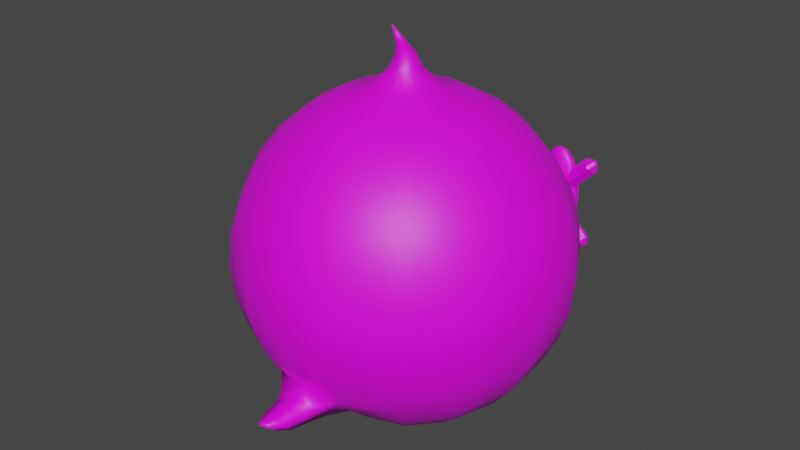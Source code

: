 # Source: Ghost.blend  (saved by Blender 3.4.6; exported with 4.5.12 LTS)
import bpy
from mathutils import Matrix  # noqa: F401  (used for matrix-valued properties, if any)

bpy.ops.wm.read_factory_settings(use_empty=True)
scene = bpy.context.scene
scene.name = 'Scene'

# ---- collections
col_collection = bpy.data.collections.new('Collection'); scene.collection.children.link(col_collection)

# ---- images (referenced by path relative to the original .blend; pixels are not part of the script)
import os
ASSET_DIR = os.environ.get("B2B_ASSET_DIR", "")  # directory of the original .blend (textures are referenced by path, not embedded)
HERE = os.path.dirname(os.path.abspath(__file__))  # packed textures are extracted next to this script under _unpacked/

def load_image(name, relpath, width, height, colorspace="sRGB"):
    """Load a texture the original file referenced (path relative to the .blend, or extracted next to this script)."""
    p = next((c for c in (os.path.join(HERE, relpath), os.path.join(ASSET_DIR, relpath)) if relpath and os.path.exists(c)), "")
    if p:
        img = bpy.data.images.load(p, check_existing=True)
        img.name = name
    else:  # same state as the original file: an image datablock whose file is absent (Cycles renders it pink)
        img = bpy.data.images.new(name, width, height)
        img.source = "FILE"
        img.filepath = "//" + (relpath or name)
    img.colorspace_settings.name = colorspace
    return img
img_main = load_image('main', 'main.png', 1024, 1024, 'sRGB')

# ---- materials (node trees are filled in below, after node groups)
mat_main = bpy.data.materials.new('main')
mat_main.use_transparent_shadow = False

# ---- material node trees
mat_main.use_nodes = True; mat_main.node_tree.nodes.clear()
_N = mat_main.node_tree.nodes; _L = mat_main.node_tree.links
n0 = _N.new('ShaderNodeBsdfPrincipled'); n0.name = 'プリンシプルBSDF'; n0.location = (10, 300)
n0.distribution = 'GGX'
n0.subsurface_method = 'RANDOM_WALK_SKIN'
n0.inputs[3].default_value = 1.45
n0.inputs[27].default_value = (0.0, 0.0, 0.0, 1.0)
n0.inputs[28].default_value = 1.0
n1 = _N.new('ShaderNodeOutputMaterial'); n1.name = 'マテリアル出力'; n1.location = (300, 300)
n2 = _N.new('ShaderNodeTexImage'); n2.name = '画像テクスチャ'; n2.location = (-280, 275)
n2.image = img_main
_L.new(n0.outputs[0], n1.inputs[0])
_L.new(n2.outputs[0], n0.inputs[0])
n1.is_active_output = True

# ---- world
world_world = bpy.data.worlds.new('World'); scene.world = world_world
world_world.use_nodes = True; world_world.node_tree.nodes.clear()
_N = world_world.node_tree.nodes; _L = world_world.node_tree.links
n0 = _N.new('ShaderNodeOutputWorld'); n0.name = 'World Output'; n0.location = (300, 300)
n1 = _N.new('ShaderNodeBackground'); n1.name = 'Background'; n1.location = (10, 300)
n1.inputs[0].default_value = (0.05088, 0.05088, 0.05088, 1.0)
_L.new(n1.outputs[0], n0.inputs[0])
n0.is_active_output = True
world_world.color = (0.05088, 0.05088, 0.05088)
world_world.use_sun_shadow = False
world_world.sun_shadow_jitter_overblur = 0.0

# ---- meshes
me_x = bpy.data.meshes.new('円柱')
me_x.from_pydata([(0.0, 0.09996, 0.1338), (0.0, 0.1847, 0.1909), (0.0, 0.2612, 0.3774), (0.0, 0.2562, 0.4289), (0.0, 0.2172, 0.524), (0.0, 0.1847, 0.5639), (0.0, 0.09996, 0.6211), (0.0, -0.1009, 0.1372), (0.0, -0.05145, 0.1188), (0.0, -0.1479, 0.1723), (0.0, -0.1937, 0.2125), (0.0, -0.2236, 0.2474), (0.0, -0.2444, 0.2834), (0.0, -0.2585, 0.3283), (0.0, -0.2637, 0.3775), (0.0, -0.2587, 0.4289), (0.0, -0.2437, 0.4784), (0.0, -0.2193, 0.524), (0.0, -0.1865, 0.5639), (0.0, -0.1465, 0.5967), (0.0, -0.1009, 0.6211), (0.0, -0.05145, 0.6361), (-0.0279, -0.09612, 0.1361), (-0.04072, -0.1406, 0.1687), (-0.05786, -0.212, 0.2432), (-0.07329, -0.2463, 0.3269), (-0.07347, -0.2463, 0.4289), (-0.05262, -0.1776, 0.5639), (-0.01361, -0.049, 0.6361), (-0.01361, -0.049, 0.1188), (-0.04905, -0.1829, 0.2073), (-0.06628, -0.2327, 0.2811), (-0.07494, -0.2512, 0.3775), (-0.06914, -0.2321, 0.4784), (-0.06209, -0.2088, 0.524), (-0.04107, -0.1395, 0.5967), (-0.0279, -0.09612, 0.6211), (-0.03123, -0.03958, 0.1188), (-0.09125, -0.1127, 0.1602), (-0.1371, -0.1688, 0.2328), (-0.1621, -0.199, 0.326), (-0.1621, -0.199, 0.4289), (-0.1165, -0.1435, 0.5639), (-0.06246, -0.07764, 0.6211), (-0.06246, -0.07764, 0.134), (-0.1163, -0.1437, 0.194), (-0.1526, -0.1875, 0.2768), (-0.1653, -0.2029, 0.3774), (-0.1526, -0.1875, 0.4784), (-0.1372, -0.1687, 0.524), (-0.09125, -0.1127, 0.5967), (-0.03123, -0.03958, 0.6361), (-0.0439, -0.02414, 0.1188), (-0.1273, -0.06874, 0.1581), (-0.1912, -0.1029, 0.2309), (-0.2258, -0.1214, 0.326), (-0.2302, -0.1237, 0.3774), (-0.1624, -0.08749, 0.5639), (-0.08733, -0.04735, 0.6211), (-0.08733, -0.04735, 0.1338), (-0.1624, -0.08749, 0.1909), (-0.2126, -0.1143, 0.2765), (-0.2258, -0.1214, 0.4289), (-0.2126, -0.1143, 0.4784), (-0.1912, -0.1029, 0.524), (-0.1273, -0.06874, 0.5967), (-0.0439, -0.02414, 0.6361), (-0.0497, -0.005019, 0.1188), (-0.1439, -0.01429, 0.1581), (-0.2159, -0.02139, 0.2309), (-0.2549, -0.02523, 0.326), (-0.26, -0.02573, 0.3774), (-0.1834, -0.01819, 0.5639), (-0.1439, -0.01429, 0.5967), (-0.0987, -0.009845, 0.1338), (-0.1834, -0.01819, 0.1909), (-0.2401, -0.02377, 0.2765), (-0.2549, -0.02523, 0.4289), (-0.2401, -0.02377, 0.4784), (-0.2159, -0.02139, 0.524), (-0.0987, -0.009845, 0.6211), (-0.0497, -0.005019, 0.6361), (-0.04774, 0.01486, 0.1188), (-0.1383, 0.04233, 0.1581), (-0.2076, 0.06335, 0.2309), (-0.2451, 0.07473, 0.326), (-0.2499, 0.07619, 0.3774), (-0.2076, 0.06335, 0.524), (-0.1383, 0.04233, 0.5967), (-0.04774, 0.01486, 0.6361), (-0.09486, 0.02916, 0.1338), (-0.1763, 0.05388, 0.1909), (-0.2308, 0.07039, 0.2765), (-0.2451, 0.07473, 0.4289), (-0.2308, 0.07039, 0.4784), (-0.1763, 0.05388, 0.5639), (-0.09486, 0.02916, 0.6211), (-0.03833, 0.03248, 0.1188), (-0.1115, 0.09251, 0.1581), (-0.1674, 0.1384, 0.2309), (-0.1862, 0.1538, 0.2765), (-0.2016, 0.1665, 0.3774), (-0.1674, 0.1384, 0.524), (-0.1115, 0.09251, 0.5967), (-0.03833, 0.03248, 0.6361), (-0.07639, 0.06372, 0.1338), (-0.1422, 0.1177, 0.1909), (-0.1977, 0.1633, 0.326), (-0.1977, 0.1633, 0.4289), (-0.1862, 0.1538, 0.4784), (-0.1422, 0.1177, 0.5639), (-0.07639, 0.06372, 0.6211), (-0.02288, 0.04516, 0.1188), (-0.06748, 0.1286, 0.1581), (-0.1016, 0.1925, 0.2309), (-0.1131, 0.2139, 0.2765), (-0.1225, 0.2315, 0.3774), (-0.1131, 0.2139, 0.4784), (-0.06748, 0.1286, 0.5967), (-0.02288, 0.04516, 0.6361), (-0.04609, 0.08858, 0.1338), (-0.08623, 0.1637, 0.1909), (-0.1201, 0.227, 0.326), (-0.1201, 0.227, 0.4289), (-0.1016, 0.1925, 0.524), (-0.08623, 0.1637, 0.5639), (-0.04609, 0.08858, 0.6211), (0.0, 0.05096, 0.1188), (0.0, 0.1451, 0.1581), (0.0, 0.2172, 0.2309), (0.0, 0.2413, 0.2765), (0.0, 0.2562, 0.326), (0.0, 0.2413, 0.4784), (0.0, 0.1451, 0.5967), (0.0, 0.05096, 0.6361), (0.0, -8.535e-08, 0.1137), (0.0, -0.03095, 0.7324), (-0.01727, 0.0152, 0.664), (-0.01118, 0.01021, 0.683), (-0.005607, -0.00413, 0.702), (-0.01395, -0.01853, 0.664), (-0.008949, -0.01244, 0.683), (-0.004376, -0.01663, 0.702), (-0.00758, -0.01063, 0.702), (-0.01475, -0.001577, 0.683), (-0.0226, -0.002349, 0.664), (-0.02168, 0.006957, 0.664), (-0.01414, 0.00467, 0.683), (-0.00724, -0.007185, 0.702), (0.0, -0.0009263, 0.702), (0.0, 0.01601, 0.683), (0.0, 0.02385, 0.664), (-0.006574, -0.01395, 0.702), (-0.01293, -0.007584, 0.683), (-0.01988, -0.0113, 0.664), (-0.002929, -0.001932, 0.702), (-0.006327, 0.01419, 0.683), (-0.01004, 0.02114, 0.664), (-0.005701, -0.02294, 0.664), (-0.003413, -0.01539, 0.683), (-0.001321, -0.01826, 0.702), (0.0, -0.01868, 0.702), (0.0, -0.01617, 0.683), (0.0, -0.02408, 0.664), (0.005955, -0.02362, 0.664), (0.0, -0.2428, 0.2398), (0.0, -0.2173, 0.2078), (-0.03154, -0.2394, 0.2362), (-0.02693, -0.2142, 0.2049), (0.0, -0.2594, 0.2345), (0.0, -0.2396, 0.2084), (-0.02444, -0.2568, 0.2306), (-0.02066, -0.2373, 0.2051), (0.0, -0.2874, 0.2337), (0.0, -0.2724, 0.2129), (-0.01871, -0.2856, 0.229), (-0.01587, -0.2708, 0.2086), (0.0, -0.3011, 0.2335), (0.0, -0.2915, 0.2198), (-0.01185, -0.3002, 0.2297), (-0.01002, -0.2906, 0.2161), (0.0, -0.3142, 0.2342), (-0.07376, 0.283, 0.4408), (-0.07962, 0.2801, 0.4637), (-0.07107, 0.2844, 0.4123), (-0.07198, 0.2839, 0.3827), (-0.08999, 0.2748, 0.3297), (-0.1209, 0.276, 0.3678), (-0.09636, 0.2797, 0.3376), (-0.09746, 0.2844, 0.3565), (-0.09813, 0.2873, 0.3827), (-0.09827, 0.2878, 0.4123), (-0.0957, 0.2769, 0.4778), (-0.07633, 0.2817, 0.3565), (-0.08347, 0.2781, 0.3376), (-0.1231, 0.2771, 0.3678), (-0.08776, 0.2759, 0.4778), (-0.06188, 0.2738, 0.4408), (-0.07107, 0.2734, 0.4637), (-0.08385, 0.2729, 0.4778), (-0.05768, 0.2739, 0.4123), (-0.0591, 0.2739, 0.3827), (-0.06593, 0.2736, 0.3565), (-0.07713, 0.2731, 0.3376), (-0.06919, 0.2637, 0.4408), (-0.08626, 0.2695, 0.4778), (-0.07234, 0.2648, 0.3565), (-0.07633, 0.2661, 0.4637), (-0.06703, 0.2629, 0.3827), (-0.06593, 0.2626, 0.4123), (-0.08104, 0.2677, 0.3376), (-0.09141, 0.2587, 0.4408), (-0.09231, 0.2626, 0.4637), (-0.09357, 0.2679, 0.4778), (-0.09291, 0.2651, 0.3376), (-0.09113, 0.2576, 0.3827), (-0.1222, 0.279, 0.3569), (-0.09099, 0.257, 0.4123), (-0.09181, 0.2604, 0.3565), (-0.0921, 0.2708, 0.3297), (-0.1097, 0.2648, 0.4637), (-0.122, 0.2794, 0.3631), (-0.1155, 0.2618, 0.4408), (-0.1173, 0.2609, 0.3827), (-0.1015, 0.2689, 0.4778), (-0.1182, 0.2604, 0.4123), (-0.1129, 0.2631, 0.3565), (-0.1058, 0.2667, 0.3376), (-0.09927, 0.27, 0.3297), (-0.1274, 0.2711, 0.4408), (-0.1054, 0.272, 0.4778), (-0.1233, 0.2712, 0.3565), (-0.1182, 0.2714, 0.4637), (-0.09463, 0.2724, 0.4814), (-0.1302, 0.2709, 0.3827), (-0.1316, 0.2709, 0.4123), (-0.1121, 0.2717, 0.3376), (-0.1201, 0.2811, 0.4408), (-0.1129, 0.2787, 0.4637), (-0.103, 0.2753, 0.4778), (-0.1082, 0.2771, 0.3376), (-0.1222, 0.2819, 0.3827), (-0.1233, 0.2823, 0.4123), (-0.1169, 0.2801, 0.3565), (-0.1003, 0.2743, 0.3297), (-0.09695, 0.2823, 0.4637), (-0.09786, 0.2861, 0.4408), (-0.1176, 0.2771, 0.3631), (-0.1181, 0.2769, 0.3569), (-0.1207, 0.2742, 0.3678), (-0.117, 0.2735, 0.3631), (-0.1176, 0.2737, 0.3569), (-0.1219, 0.2751, 0.3534), (-0.1225, 0.2729, 0.3678), (-0.1229, 0.2734, 0.353), (-0.1209, 0.2711, 0.3569), (-0.1207, 0.2708, 0.3631), (-0.1253, 0.2727, 0.3678), (-0.1262, 0.2708, 0.3569), (-0.1264, 0.2704, 0.3631), (-0.1275, 0.2738, 0.3678), (-0.1309, 0.2727, 0.3631), (-0.1303, 0.2729, 0.3569), (-0.1266, 0.2741, 0.353), (-0.1278, 0.2756, 0.3678), (-0.1242, 0.2749, 0.369), (-0.1309, 0.2762, 0.3569), (-0.1314, 0.2763, 0.3631), (-0.126, 0.2769, 0.3678), (-0.1275, 0.2787, 0.3569), (-0.1278, 0.279, 0.3631), (-0.1255, 0.2764, 0.353), (-0.08852, 0.2725, 0.4212), (-0.09606, 0.2832, 0.4136), (-0.08099, 0.2832, 0.3986), (-0.07345, 0.2725, 0.4061), (-0.07735, 0.2832, 0.3949), (-0.06981, 0.2725, 0.3874), (-0.06981, 0.2725, 0.4025), (-0.08852, 0.2673, 0.4212), (-0.07345, 0.2673, 0.4061), (-0.08099, 0.2567, 0.3986), (-0.09606, 0.2567, 0.4136), (-0.06981, 0.2673, 0.3874), (-0.07735, 0.2567, 0.3949), (-0.06981, 0.2673, 0.4025), (-0.1072, 0.2725, 0.3874), (-0.0997, 0.2832, 0.3799), (-0.08463, 0.2832, 0.3949), (-0.0997, 0.2832, 0.41), (-0.1072, 0.2725, 0.4025), (-0.08852, 0.2725, 0.3687), (-0.07345, 0.2725, 0.3838), (-0.08099, 0.2832, 0.3913), (-0.09606, 0.2832, 0.3762), (-0.0997, 0.2567, 0.41), (-0.08463, 0.2567, 0.3949), (-0.0997, 0.2567, 0.3799), (-0.1072, 0.2673, 0.3874), (-0.1072, 0.2673, 0.4025), (-0.07345, 0.2673, 0.3838), (-0.08852, 0.2673, 0.3687), (-0.09606, 0.2567, 0.3762), (-0.08099, 0.2567, 0.3913), (-0.1412, 0.2673, 0.4739), (-0.1487, 0.2567, 0.4663), (-0.1563, 0.2673, 0.4739), (-0.1412, 0.2725, 0.4739), (-0.1563, 0.2725, 0.4739), (-0.1487, 0.2832, 0.4663), (-0.1524, 0.2567, 0.4627), (-0.1599, 0.2673, 0.4551), (-0.1599, 0.2673, 0.4702), (-0.1599, 0.2725, 0.4551), (-0.1524, 0.2832, 0.4627), (-0.1599, 0.2725, 0.4702), (-0.1422, 0.2567, 0.3301), (-0.1346, 0.2673, 0.3226), (-0.1497, 0.2673, 0.3226), (-0.1458, 0.2567, 0.3338), (-0.1533, 0.2673, 0.3262), (-0.1533, 0.2673, 0.3413), (-0.1533, 0.2725, 0.3413), (-0.1533, 0.2725, 0.3262), (-0.1458, 0.2832, 0.3338), (-0.1346, 0.2725, 0.3226), (-0.1422, 0.2832, 0.3301), (-0.1497, 0.2725, 0.3226)], [(164, 163)], [(139, 148, 136), (142, 160, 136), (148, 143, 136), (160, 161, 136), (30, 10, 166, 168), (13, 14, 32, 25), (24, 30, 168, 167), (11, 12, 31, 24), (135, 8, 29), (15, 16, 33, 26), (7, 9, 23, 22), (18, 19, 35, 27), (9, 10, 30, 23), (8, 7, 22, 29), (20, 21, 28, 36), (14, 15, 26, 32), (19, 20, 36, 35), (17, 18, 27, 34), (12, 13, 25, 31), (16, 17, 34, 33), (30, 24, 39, 45), (24, 31, 46, 39), (135, 29, 37), (26, 33, 48, 41), (22, 23, 38, 44), (27, 35, 50, 42), (23, 30, 45, 38), (29, 22, 44, 37), (36, 28, 51, 43), (32, 26, 41, 47), (35, 36, 43, 50), (143, 152, 136), (34, 27, 42, 49), (31, 25, 40, 46), (33, 34, 49, 48), (25, 32, 47, 40), (39, 46, 61, 54), (135, 37, 52), (41, 48, 63, 62), (44, 38, 53, 59), (42, 50, 65, 57), (38, 45, 60, 53), (37, 44, 59, 52), (43, 51, 66, 58), (47, 41, 62, 56), (50, 43, 58, 65), (49, 42, 57, 64), (46, 40, 55, 61), (48, 49, 64, 63), (40, 47, 56, 55), (45, 39, 54, 60), (135, 52, 67), (62, 63, 78, 77), (59, 53, 68, 74), (57, 65, 73, 72), (53, 60, 75, 68), (52, 59, 74, 67), (58, 66, 81, 80), (56, 62, 77, 71), (65, 58, 80, 73), (149, 155, 136), (64, 57, 72, 79), (61, 55, 70, 76), (63, 64, 79, 78), (55, 56, 71, 70), (60, 54, 69, 75), (54, 61, 76, 69), (152, 142, 136), (77, 78, 94, 93), (74, 68, 83, 90), (72, 73, 88, 95), (68, 75, 91, 83), (67, 74, 90, 82), (80, 81, 89, 96), (71, 77, 93, 86), (73, 80, 96, 88), (79, 72, 95, 87), (76, 70, 85, 92), (78, 79, 87, 94), (70, 71, 86, 85), (75, 69, 84, 91), (69, 76, 92, 84), (135, 67, 82), (155, 139, 136), (95, 88, 103, 110), (83, 91, 106, 98), (82, 90, 105, 97), (96, 89, 104, 111), (86, 93, 108, 101), (88, 96, 111, 103), (87, 95, 110, 102), (92, 85, 107, 100), (94, 87, 102, 109), (85, 86, 101, 107), (91, 84, 99, 106), (84, 92, 100, 99), (135, 82, 97), (93, 94, 109, 108), (90, 83, 98, 105), (98, 106, 121, 113), (97, 105, 120, 112), (111, 104, 119, 126), (101, 108, 123, 116), (103, 111, 126, 118), (102, 110, 125, 124), (100, 107, 122, 115), (109, 102, 124, 117), (107, 101, 116, 122), (106, 99, 114, 121), (99, 100, 115, 114), (135, 97, 112), (108, 109, 117, 123), (105, 98, 113, 120), (110, 103, 118, 125), (112, 120, 0, 127), (126, 119, 134, 6), (116, 123, 3, 2), (118, 126, 6, 133), (124, 125, 5, 4), (115, 122, 131, 130), (117, 124, 4, 132), (122, 116, 2, 131), (121, 114, 129, 1), (114, 115, 130, 129), (135, 112, 127), (123, 117, 132, 3), (120, 113, 128, 0), (125, 118, 133, 5), (113, 121, 1, 128), (119, 104, 137, 157), (157, 137, 138, 156), (156, 138, 139, 155), (66, 51, 140, 154), (154, 140, 141, 153), (153, 141, 142, 152), (134, 119, 157, 151), (151, 157, 156, 150), (150, 156, 155, 149), (81, 66, 154, 145), (145, 154, 153, 144), (144, 153, 152, 143), (28, 21, 163, 158), (158, 163, 162, 159), (159, 162, 161, 160), (89, 81, 145, 146), (146, 145, 144, 147), (147, 144, 143, 148), (51, 28, 158, 140), (140, 158, 159, 141), (141, 159, 160, 142), (104, 89, 146, 137), (137, 146, 147, 138), (138, 147, 148, 139), (168, 166, 170, 172), (11, 24, 167, 165), (171, 172, 176, 175), (169, 171, 175, 173), (165, 167, 171, 169), (167, 168, 172, 171), (176, 174, 178, 180), (172, 170, 174, 176), (179, 180, 181), (177, 179, 181), (173, 175, 179, 177), (175, 176, 180, 179), (180, 178, 181), (192, 233, 196), (190, 191, 184, 185), (245, 192, 196, 183), (189, 190, 185, 193), (246, 245, 183, 182), (188, 189, 193, 194), (191, 246, 182, 184), (219, 188, 194, 186), (182, 183, 198, 197), (184, 182, 197, 200), (183, 196, 199, 198), (185, 184, 200, 201), (186, 194, 203, 219), (196, 233, 199), (194, 193, 202, 203), (193, 185, 201, 202), (198, 199, 205, 207), (203, 202, 206, 210), (200, 197, 204, 209), (199, 233, 205), (219, 203, 210), (201, 200, 209, 208), (197, 198, 207, 204), (202, 201, 208, 206), (207, 205, 213, 212), (210, 206, 218, 214), (209, 204, 211, 217), (205, 233, 213), (219, 210, 214), (208, 209, 217, 215), (204, 207, 212, 211), (206, 208, 215, 218), (217, 211, 222, 225), (213, 233, 224), (219, 214, 227, 228), (215, 217, 225, 223), (211, 212, 220, 222), (218, 215, 223, 226), (212, 213, 224, 220), (214, 218, 226, 227), (220, 224, 230, 232), (227, 226, 231, 236), (225, 222, 229, 235), (224, 233, 230), (228, 227, 236, 219), (223, 225, 235, 234), (222, 220, 232, 229), (226, 223, 234, 231), (232, 230, 239, 238), (236, 231, 243, 240), (235, 229, 237, 242), (230, 233, 239), (219, 236, 240, 244), (234, 235, 242, 241), (229, 232, 238, 237), (231, 234, 241, 243), (242, 237, 246, 191), (239, 233, 192), (244, 240, 188, 219), (241, 242, 191, 190), (237, 238, 245, 246), (243, 241, 190, 189), (238, 239, 192, 245), (240, 243, 189, 188), (252, 216, 248), (221, 195, 187, 247), (216, 221, 247, 248), (195, 265, 187), (247, 187, 249, 250), (187, 265, 249), (252, 248, 251), (248, 247, 250, 251), (251, 250, 256, 255), (250, 249, 253, 256), (249, 265, 253), (252, 251, 255, 254), (255, 256, 259, 258), (256, 253, 257, 259), (253, 265, 257), (254, 255, 258, 252), (258, 259, 261, 262), (259, 257, 260, 261), (257, 265, 260), (252, 258, 262, 263), (261, 260, 264, 267), (260, 265, 264), (263, 262, 266, 252), (262, 261, 267, 266), (267, 264, 268, 270), (264, 265, 268), (252, 266, 269, 271), (266, 267, 270, 269), (270, 268, 195, 221), (268, 265, 195), (271, 269, 216, 252), (269, 270, 221, 216), (288, 293, 276, 274), (282, 295, 310, 305), (297, 302, 316, 319), (289, 273, 309, 314), (300, 283, 277, 292), (281, 284, 303, 296), (320, 318, 327, 323), (286, 298, 321, 322), (275, 278, 285, 280), (294, 287, 324, 326), (306, 312, 315, 308), (301, 291, 325, 317), (299, 290, 313, 311), (272, 273, 274, 275), (276, 277, 278), (279, 280, 281, 282), (283, 284, 285), (286, 287, 288, 289, 290), (291, 292, 293, 294), (295, 296, 297, 298, 299), (300, 301, 302, 303), (304, 305, 306), (307, 308, 309), (310, 311, 312), (313, 314, 315), (316, 317, 318), (319, 320, 321), (322, 323, 324), (325, 326, 327), (279, 272, 275, 280), (274, 276, 278, 275), (277, 283, 285, 278), (284, 281, 280, 285), (295, 282, 281, 296), (283, 300, 303, 284), (302, 297, 296, 303), (290, 299, 298, 286), (300, 292, 291, 301), (293, 288, 287, 294), (273, 289, 288, 274), (292, 277, 276, 293), (306, 308, 307, 304), (312, 306, 305, 310), (315, 312, 311, 313), (308, 315, 314, 309), (272, 307, 309, 273), (313, 290, 289, 314), (299, 311, 310, 295), (304, 279, 282, 305), (318, 320, 319, 316), (322, 321, 320, 323), (317, 325, 327, 318), (326, 324, 323, 327), (294, 326, 325, 291), (316, 302, 301, 317), (321, 298, 297, 319), (286, 322, 324, 287), (272, 279, 304, 307)])
me_x.polygons.foreach_set('use_smooth', [1, 1, 1, 1, 1, 1, 1, 1, 1, 1, 1, 1, 1, 1, 1, 1, 1, 1, 1, 1, 1, 1, 1, 1, 1, 1, 1, 1, 1, 1, 1, 1, 1, 1, 1, 1, 1, 1, 1, 1, 1, 1, 1, 1, 1, 1, 1, 1, 1, 1, 1, 1, 1, 1, 1, 1, 1, 1, 1, 1, 1, 1, 1, 1, 1, 1, 1, 1, 1, 1, 1, 1, 1, 1, 1, 1, 1, 1, 1, 1, 1, 1, 1, 1, 1, 1, 1, 1, 1, 1, 1, 1, 1, 1, 1, 1, 1, 1, 1, 1, 1, 1, 1, 1, 1, 1, 1, 1, 1, 1, 1, 1, 1, 1, 1, 1, 1, 1, 1, 1, 1, 1, 1, 1, 1, 1, 1, 1, 1, 1, 1, 1, 1, 1, 1, 1, 1, 1, 1, 1, 1, 1, 1, 1, 1, 1, 1, 1, 1, 1, 1, 1, 1, 1, 1, 1, 1, 1, 1, 1, 1, 1, 1, 1, 1, 1, 1, 1, 1, 1, 1, 1, 1, 1, 1, 1, 1, 1, 1, 1, 1, 1, 1, 1, 1, 1, 1, 1, 1, 1, 1, 1, 1, 1, 1, 1, 1, 1, 1, 1, 1, 1, 1, 1, 1, 1, 1, 1, 1, 1, 1, 1, 1, 1, 1, 1, 1, 1, 1, 1, 1, 1, 1, 1, 1, 1, 1, 1, 1, 1, 1, 1, 1, 1, 1, 1, 1, 1, 1, 1, 1, 1, 1, 1, 1, 1, 1, 1, 1, 1, 1, 1, 1, 1, 1, 1, 1, 1, 1, 1, 1, 1, 0, 0, 0, 0, 0, 0, 0, 0, 0, 0, 0, 0, 0, 0, 0, 0, 0, 0, 0, 0, 0, 0, 0, 0, 0, 0, 0, 0, 0, 0, 0, 0, 0, 0, 0, 0, 0, 0, 0, 0, 0, 0, 0, 0, 0, 0, 0, 0, 0, 0, 0, 0, 0, 0, 0, 0, 0, 0])
_uv = me_x.uv_layers.new(name='UVマップ')
_uv.uv.foreach_set('vector', [0.2965, 0.9262, 0.3006, 0.9268, 0.3142, 0.9716, 0.3124, 0.9314, 0.3163, 0.9329, 0.3142, 0.9716, 0.3006, 0.9268, 0.3046, 0.928, 0.3142, 0.9716, 0.3163, 0.9329, 0.3179, 0.9334, 0.3142, 0.9716, 0.5146, 0.3713, 0.543, 0.3217, 0.5667, 0.3279, 0.558, 0.3568, 0.6318, 0.5223, 0.6288, 0.5754, 0.5546, 0.5676, 0.5558, 0.5202, 0.5503, 0.4193, 0.5146, 0.3713, 0.558, 0.3568, 0.5945, 0.3921, 0.6226, 0.4244, 0.6284, 0.4706, 0.5541, 0.4721, 0.5503, 0.4193, 0.312, 0.2654, 0.3667, 0.2665, 0.3628, 0.2805, 0.6197, 0.6295, 0.6023, 0.6828, 0.5361, 0.6589, 0.5478, 0.6138, 0.423, 0.2768, 0.4825, 0.298, 0.4594, 0.3346, 0.4107, 0.3037, 0.5396, 0.7804, 0.4941, 0.8206, 0.4622, 0.787, 0.4941, 0.746, 0.4825, 0.298, 0.543, 0.3217, 0.5146, 0.3713, 0.4594, 0.3346, 0.3667, 0.2665, 0.423, 0.2768, 0.4107, 0.3037, 0.3628, 0.2805, 0.4409, 0.852, 0.3832, 0.875, 0.3744, 0.8612, 0.4223, 0.8251, 0.6288, 0.5754, 0.6197, 0.6295, 0.5478, 0.6138, 0.5546, 0.5676, 0.4941, 0.8206, 0.4409, 0.852, 0.4223, 0.8251, 0.4622, 0.787, 0.5758, 0.7337, 0.5396, 0.7804, 0.4941, 0.746, 0.5184, 0.703, 0.6284, 0.4706, 0.6318, 0.5223, 0.5558, 0.5202, 0.5541, 0.4721, 0.6023, 0.6828, 0.5758, 0.7337, 0.5184, 0.703, 0.5361, 0.6589, 0.5146, 0.3713, 0.5503, 0.4193, 0.4554, 0.4463, 0.439, 0.4068, 0.5503, 0.4193, 0.5541, 0.4721, 0.4649, 0.4847, 0.4554, 0.4463, 0.312, 0.2654, 0.3628, 0.2805, 0.3521, 0.2973, 0.5478, 0.6138, 0.5361, 0.6589, 0.4608, 0.6389, 0.4675, 0.6011, 0.4107, 0.3037, 0.4594, 0.3346, 0.415, 0.3684, 0.3862, 0.3319, 0.4941, 0.746, 0.4622, 0.787, 0.4172, 0.7559, 0.4363, 0.7157, 0.4594, 0.3346, 0.5146, 0.3713, 0.439, 0.4068, 0.415, 0.3684, 0.3628, 0.2805, 0.4107, 0.3037, 0.3862, 0.3319, 0.3521, 0.2973, 0.4223, 0.8251, 0.3744, 0.8612, 0.3578, 0.8449, 0.3916, 0.798, 0.5546, 0.5676, 0.5478, 0.6138, 0.4675, 0.6011, 0.47, 0.5631, 0.4622, 0.787, 0.4223, 0.8251, 0.3916, 0.798, 0.4172, 0.7559, 0.3046, 0.928, 0.3085, 0.9297, 0.3142, 0.9716, 0.5184, 0.703, 0.4941, 0.746, 0.4363, 0.7157, 0.4506, 0.6769, 0.5541, 0.4721, 0.5558, 0.5202, 0.4691, 0.5247, 0.4649, 0.4847, 0.5361, 0.6589, 0.5184, 0.703, 0.4506, 0.6769, 0.4608, 0.6389, 0.5558, 0.5202, 0.5546, 0.5676, 0.47, 0.5631, 0.4691, 0.5247, 0.4554, 0.4463, 0.4649, 0.4847, 0.3976, 0.4949, 0.3925, 0.4607, 0.312, 0.2654, 0.3521, 0.2973, 0.3372, 0.3089, 0.4675, 0.6011, 0.4608, 0.6389, 0.3956, 0.628, 0.3991, 0.5947, 0.3862, 0.3319, 0.415, 0.3684, 0.3727, 0.3886, 0.3573, 0.3502, 0.4363, 0.7157, 0.4172, 0.7559, 0.3722, 0.7373, 0.3826, 0.6984, 0.415, 0.3684, 0.439, 0.4068, 0.3844, 0.4253, 0.3727, 0.3886, 0.3521, 0.2973, 0.3862, 0.3319, 0.3573, 0.3502, 0.3372, 0.3089, 0.3916, 0.798, 0.3578, 0.8449, 0.3378, 0.8333, 0.3578, 0.7808, 0.47, 0.5631, 0.4675, 0.6011, 0.3991, 0.5947, 0.4009, 0.5617, 0.4172, 0.7559, 0.3916, 0.798, 0.3578, 0.7808, 0.3722, 0.7373, 0.4506, 0.6769, 0.4363, 0.7157, 0.3826, 0.6984, 0.3902, 0.6624, 0.4649, 0.4847, 0.4691, 0.5247, 0.4003, 0.5286, 0.3976, 0.4949, 0.4608, 0.6389, 0.4506, 0.6769, 0.3902, 0.6624, 0.3956, 0.628, 0.4691, 0.5247, 0.47, 0.5631, 0.4009, 0.5617, 0.4003, 0.5286, 0.439, 0.4068, 0.4554, 0.4463, 0.3925, 0.4607, 0.3844, 0.4253, 0.312, 0.2654, 0.3372, 0.3089, 0.3197, 0.3144, 0.3991, 0.5947, 0.3956, 0.628, 0.336, 0.623, 0.3374, 0.5917, 0.3573, 0.3502, 0.3727, 0.3886, 0.331, 0.3977, 0.3262, 0.3585, 0.3826, 0.6984, 0.3722, 0.7373, 0.3277, 0.7283, 0.3312, 0.6902, 0.3727, 0.3886, 0.3844, 0.4253, 0.3345, 0.4337, 0.331, 0.3977, 0.3372, 0.3089, 0.3573, 0.3502, 0.3262, 0.3585, 0.3197, 0.3144, 0.3578, 0.7808, 0.3378, 0.8333, 0.3157, 0.8266, 0.3228, 0.772, 0.4009, 0.5617, 0.3991, 0.5947, 0.3374, 0.5917, 0.3383, 0.5611, 0.3722, 0.7373, 0.3578, 0.7808, 0.3228, 0.772, 0.3277, 0.7283, 0.289, 0.9279, 0.2924, 0.9267, 0.3142, 0.9716, 0.3902, 0.6624, 0.3826, 0.6984, 0.3312, 0.6902, 0.3339, 0.6555, 0.3976, 0.4949, 0.4003, 0.5286, 0.3385, 0.5305, 0.3381, 0.4994, 0.3956, 0.628, 0.3902, 0.6624, 0.3339, 0.6555, 0.336, 0.623, 0.4003, 0.5286, 0.4009, 0.5617, 0.3383, 0.5611, 0.3385, 0.5305, 0.3844, 0.4253, 0.3925, 0.4607, 0.3368, 0.4674, 0.3345, 0.4337, 0.3925, 0.4607, 0.3976, 0.4949, 0.3381, 0.4994, 0.3368, 0.4674, 0.3085, 0.9297, 0.3124, 0.9314, 0.3142, 0.9716, 0.3374, 0.5917, 0.336, 0.623, 0.2782, 0.6221, 0.278, 0.5909, 0.3262, 0.3585, 0.331, 0.3977, 0.2896, 0.3973, 0.2945, 0.358, 0.3312, 0.6902, 0.3277, 0.7283, 0.2834, 0.7274, 0.2808, 0.6894, 0.331, 0.3977, 0.3345, 0.4337, 0.2858, 0.4333, 0.2896, 0.3973, 0.3197, 0.3144, 0.3262, 0.3585, 0.2945, 0.358, 0.3016, 0.3139, 0.3228, 0.772, 0.3157, 0.8266, 0.2927, 0.8251, 0.2873, 0.7709, 0.3383, 0.5611, 0.3374, 0.5917, 0.278, 0.5909, 0.2784, 0.5603, 0.3277, 0.7283, 0.3228, 0.772, 0.2873, 0.7709, 0.2834, 0.7274, 0.3339, 0.6555, 0.3312, 0.6902, 0.2808, 0.6894, 0.2791, 0.6547, 0.3381, 0.4994, 0.3385, 0.5305, 0.2794, 0.5298, 0.2809, 0.4988, 0.336, 0.623, 0.3339, 0.6555, 0.2791, 0.6547, 0.2782, 0.6221, 0.3385, 0.5305, 0.3383, 0.5611, 0.2784, 0.5603, 0.2794, 0.5298, 0.3345, 0.4337, 0.3368, 0.4674, 0.283, 0.4669, 0.2858, 0.4333, 0.3368, 0.4674, 0.3381, 0.4994, 0.2809, 0.4988, 0.283, 0.4669, 0.312, 0.2654, 0.3197, 0.3144, 0.3016, 0.3139, 0.2924, 0.9267, 0.2965, 0.9262, 0.3142, 0.9716, 0.2808, 0.6894, 0.2834, 0.7274, 0.239, 0.7346, 0.2295, 0.696, 0.2896, 0.3973, 0.2858, 0.4333, 0.2364, 0.4242, 0.248, 0.3875, 0.3016, 0.3139, 0.2945, 0.358, 0.2635, 0.3488, 0.2844, 0.3075, 0.2873, 0.7709, 0.2927, 0.8251, 0.2701, 0.8288, 0.2521, 0.7774, 0.2784, 0.5603, 0.278, 0.5909, 0.2164, 0.5922, 0.2164, 0.5592, 0.2834, 0.7274, 0.2873, 0.7709, 0.2521, 0.7774, 0.239, 0.7346, 0.2791, 0.6547, 0.2808, 0.6894, 0.2295, 0.696, 0.2229, 0.6599, 0.2809, 0.4988, 0.2794, 0.5298, 0.2183, 0.5263, 0.2222, 0.4933, 0.2782, 0.6221, 0.2791, 0.6547, 0.2229, 0.6599, 0.2188, 0.6255, 0.2794, 0.5298, 0.2784, 0.5603, 0.2164, 0.5592, 0.2183, 0.5263, 0.2858, 0.4333, 0.283, 0.4669, 0.2279, 0.4592, 0.2364, 0.4242, 0.283, 0.4669, 0.2809, 0.4988, 0.2222, 0.4933, 0.2279, 0.4592, 0.312, 0.2654, 0.3016, 0.3139, 0.2844, 0.3075, 0.278, 0.5909, 0.2782, 0.6221, 0.2188, 0.6255, 0.2164, 0.5922, 0.2945, 0.358, 0.2896, 0.3973, 0.248, 0.3875, 0.2635, 0.3488, 0.248, 0.3875, 0.2364, 0.4242, 0.1847, 0.4045, 0.2064, 0.3668, 0.2844, 0.3075, 0.2635, 0.3488, 0.2344, 0.33, 0.2695, 0.2952, 0.2521, 0.7774, 0.2701, 0.8288, 0.249, 0.8379, 0.2182, 0.7926, 0.2164, 0.5592, 0.2164, 0.5922, 0.1479, 0.5958, 0.1472, 0.5576, 0.239, 0.7346, 0.2521, 0.7774, 0.2182, 0.7926, 0.1941, 0.7517, 0.2229, 0.6599, 0.2295, 0.696, 0.1755, 0.7122, 0.1618, 0.6733, 0.2222, 0.4933, 0.2183, 0.5263, 0.1497, 0.5192, 0.1566, 0.4807, 0.2188, 0.6255, 0.2229, 0.6599, 0.1618, 0.6733, 0.1525, 0.6346, 0.2183, 0.5263, 0.2164, 0.5592, 0.1472, 0.5576, 0.1497, 0.5192, 0.2364, 0.4242, 0.2279, 0.4592, 0.1684, 0.4426, 0.1847, 0.4045, 0.2279, 0.4592, 0.2222, 0.4933, 0.1566, 0.4807, 0.1684, 0.4426, 0.312, 0.2654, 0.2844, 0.3075, 0.2695, 0.2952, 0.2164, 0.5922, 0.2188, 0.6255, 0.1525, 0.6346, 0.1479, 0.5958, 0.2635, 0.3488, 0.248, 0.3875, 0.2064, 0.3668, 0.2344, 0.33, 0.2295, 0.696, 0.239, 0.7346, 0.1941, 0.7517, 0.1755, 0.7122, 0.2695, 0.2952, 0.2344, 0.33, 0.2051, 0.2922, 0.258, 0.2739, 0.2182, 0.7926, 0.249, 0.8379, 0.2285, 0.8555, 0.1824, 0.8244, 0.1472, 0.5576, 0.1479, 0.5958, 0.03697, 0.609, 0.03184, 0.5546, 0.1941, 0.7517, 0.2182, 0.7926, 0.1824, 0.8244, 0.1406, 0.7911, 0.1618, 0.6733, 0.1755, 0.7122, 0.104, 0.7526, 0.07386, 0.709, 0.1566, 0.4807, 0.1497, 0.5192, 0.03901, 0.5003, 0.0556, 0.4484, 0.1525, 0.6346, 0.1618, 0.6733, 0.07386, 0.709, 0.05122, 0.6608, 0.1497, 0.5192, 0.1472, 0.5576, 0.03184, 0.5546, 0.03901, 0.5003, 0.1847, 0.4045, 0.1684, 0.4426, 0.08107, 0.4004, 0.1149, 0.3573, 0.1684, 0.4426, 0.1566, 0.4807, 0.0556, 0.4484, 0.08107, 0.4004, 0.312, 0.2654, 0.2695, 0.2952, 0.258, 0.2739, 0.1479, 0.5958, 0.1525, 0.6346, 0.05122, 0.6608, 0.03697, 0.609, 0.2344, 0.33, 0.2064, 0.3668, 0.1566, 0.3206, 0.2051, 0.2922, 0.1755, 0.7122, 0.1941, 0.7517, 0.1406, 0.7911, 0.104, 0.7526, 0.2064, 0.3668, 0.1847, 0.4045, 0.1149, 0.3573, 0.1566, 0.3206, 0.249, 0.8379, 0.2701, 0.8288, 0.2824, 0.8754, 0.2715, 0.879, 0.2715, 0.879, 0.2824, 0.8754, 0.2865, 0.8995, 0.2796, 0.901, 0.2796, 0.901, 0.2865, 0.8995, 0.2965, 0.9262, 0.2924, 0.9267, 0.3378, 0.8333, 0.3578, 0.8449, 0.3287, 0.8838, 0.318, 0.8784, 0.318, 0.8784, 0.3287, 0.8838, 0.3156, 0.9067, 0.3084, 0.9034, 0.3084, 0.9034, 0.3156, 0.9067, 0.3124, 0.9314, 0.3085, 0.9297, 0.2285, 0.8555, 0.249, 0.8379, 0.2715, 0.879, 0.2613, 0.8852, 0.2613, 0.8852, 0.2715, 0.879, 0.2796, 0.901, 0.273, 0.9041, 0.273, 0.9041, 0.2796, 0.901, 0.2924, 0.9267, 0.289, 0.9279, 0.3157, 0.8266, 0.3378, 0.8333, 0.318, 0.8784, 0.3063, 0.8751, 0.3063, 0.8751, 0.318, 0.8784, 0.3084, 0.9034, 0.3011, 0.9009, 0.3011, 0.9009, 0.3084, 0.9034, 0.3085, 0.9297, 0.3046, 0.928, 0.3744, 0.8612, 0.3832, 0.875, 0.3425, 0.896, 0.3379, 0.8909, 0.3379, 0.8909, 0.3425, 0.896, 0.3259, 0.9127, 0.3224, 0.9105, 0.3224, 0.9105, 0.3259, 0.9127, 0.3179, 0.9334, 0.3163, 0.9329, 0.2927, 0.8251, 0.3157, 0.8266, 0.3063, 0.8751, 0.2942, 0.874, 0.2942, 0.874, 0.3063, 0.8751, 0.3011, 0.9009, 0.2937, 0.8995, 0.2937, 0.8995, 0.3011, 0.9009, 0.3046, 0.928, 0.3006, 0.9268, 0.3578, 0.8449, 0.3744, 0.8612, 0.3379, 0.8909, 0.3287, 0.8838, 0.3287, 0.8838, 0.3379, 0.8909, 0.3224, 0.9105, 0.3156, 0.9067, 0.3156, 0.9067, 0.3224, 0.9105, 0.3163, 0.9329, 0.3124, 0.9314, 0.2701, 0.8288, 0.2927, 0.8251, 0.2942, 0.874, 0.2824, 0.8754, 0.2824, 0.8754, 0.2942, 0.874, 0.2937, 0.8995, 0.2865, 0.8995, 0.2865, 0.8995, 0.2937, 0.8995, 0.3006, 0.9268, 0.2965, 0.9262, 0.558, 0.3568, 0.5667, 0.3279, 0.5895, 0.3304, 0.5851, 0.3526, 0.6226, 0.4244, 0.5503, 0.4193, 0.5945, 0.3921, 0.6297, 0.4052, 0.6139, 0.3764, 0.5851, 0.3526, 0.6192, 0.3474, 0.6391, 0.3583, 0.6383, 0.39, 0.6139, 0.3764, 0.6391, 0.3583, 0.6557, 0.3672, 0.6297, 0.4052, 0.5945, 0.3921, 0.6139, 0.3764, 0.6383, 0.39, 0.5945, 0.3921, 0.558, 0.3568, 0.5851, 0.3526, 0.6139, 0.3764, 0.6192, 0.3474, 0.6229, 0.3318, 0.6425, 0.3348, 0.6384, 0.3437, 0.5851, 0.3526, 0.5895, 0.3304, 0.6229, 0.3318, 0.6192, 0.3474, 0.6513, 0.3506, 0.6384, 0.3437, 0.6674, 0.3421, 0.6624, 0.3547, 0.6513, 0.3506, 0.6674, 0.3421, 0.6557, 0.3672, 0.6391, 0.3583, 0.6513, 0.3506, 0.6624, 0.3547, 0.6391, 0.3583, 0.6192, 0.3474, 0.6384, 0.3437, 0.6513, 0.3506, 0.6384, 0.3437, 0.6425, 0.3348, 0.6674, 0.3421, 0.8802, 0.2196, 0.8716, 0.2127, 0.8836, 0.208, 0.9588, 0.09223, 0.9722, 0.1503, 0.9245, 0.145, 0.9205, 0.1107, 0.9071, 0.2236, 0.8802, 0.2196, 0.8836, 0.208, 0.8993, 0.1982, 0.9233, 0.05704, 0.9588, 0.09223, 0.9205, 0.1107, 0.906, 0.08438, 0.9461, 0.202, 0.9071, 0.2236, 0.8993, 0.1982, 0.9157, 0.177, 0.8885, 0.05097, 0.9233, 0.05704, 0.906, 0.08438, 0.8887, 0.07047, 0.9722, 0.1503, 0.9461, 0.202, 0.9157, 0.177, 0.9245, 0.145, 0.8712, 0.06452, 0.8885, 0.05097, 0.8887, 0.07047, 0.8794, 0.06408, 0.9157, 0.177, 0.8993, 0.1982, 0.8934, 0.1888, 0.9019, 0.169, 0.9245, 0.145, 0.9157, 0.177, 0.9019, 0.169, 0.9059, 0.1434, 0.8993, 0.1982, 0.8836, 0.208, 0.8831, 0.2025, 0.8934, 0.1888, 0.9205, 0.1107, 0.9245, 0.145, 0.9059, 0.1434, 0.9041, 0.1166, 0.8794, 0.06408, 0.8887, 0.07047, 0.8867, 0.07816, 0.8712, 0.06452, 0.8836, 0.208, 0.8716, 0.2127, 0.8831, 0.2025, 0.8887, 0.07047, 0.906, 0.08438, 0.8966, 0.09398, 0.8867, 0.07816, 0.906, 0.08438, 0.9205, 0.1107, 0.9041, 0.1166, 0.8966, 0.09398, 0.8934, 0.1888, 0.8831, 0.2025, 0.8792, 0.2015, 0.8857, 0.1873, 0.8867, 0.07816, 0.8966, 0.09398, 0.8873, 0.09581, 0.881, 0.07968, 0.9059, 0.1434, 0.9019, 0.169, 0.8908, 0.1677, 0.8933, 0.1432, 0.8831, 0.2025, 0.8716, 0.2127, 0.8792, 0.2015, 0.8712, 0.06452, 0.8867, 0.07816, 0.881, 0.07968, 0.9041, 0.1166, 0.9059, 0.1434, 0.8933, 0.1432, 0.892, 0.1177, 0.9019, 0.169, 0.8934, 0.1888, 0.8857, 0.1873, 0.8908, 0.1677, 0.8966, 0.09398, 0.9041, 0.1166, 0.892, 0.1177, 0.8873, 0.09581, 0.8857, 0.1873, 0.8792, 0.2015, 0.8718, 0.2029, 0.8717, 0.1881, 0.881, 0.07968, 0.8873, 0.09581, 0.871, 0.09578, 0.8711, 0.07881, 0.8933, 0.1432, 0.8908, 0.1677, 0.8715, 0.168, 0.8712, 0.1434, 0.8792, 0.2015, 0.8716, 0.2127, 0.8718, 0.2029, 0.8712, 0.06452, 0.881, 0.07968, 0.8711, 0.07881, 0.892, 0.1177, 0.8933, 0.1432, 0.8712, 0.1434, 0.8711, 0.118, 0.8908, 0.1677, 0.8857, 0.1873, 0.8717, 0.1881, 0.8715, 0.168, 0.8873, 0.09581, 0.892, 0.1177, 0.8711, 0.118, 0.871, 0.09578, 0.8712, 0.1434, 0.8715, 0.168, 0.8506, 0.1689, 0.8475, 0.1438, 0.8718, 0.2029, 0.8716, 0.2127, 0.8636, 0.2029, 0.8712, 0.06452, 0.8711, 0.07881, 0.8595, 0.07916, 0.8643, 0.07209, 0.8711, 0.118, 0.8712, 0.1434, 0.8475, 0.1438, 0.8485, 0.1175, 0.8715, 0.168, 0.8717, 0.1881, 0.8565, 0.1889, 0.8506, 0.1689, 0.871, 0.09578, 0.8711, 0.118, 0.8485, 0.1175, 0.853, 0.09511, 0.8717, 0.1881, 0.8718, 0.2029, 0.8636, 0.2029, 0.8565, 0.1889, 0.8711, 0.07881, 0.871, 0.09578, 0.853, 0.09511, 0.8595, 0.07916, 0.8565, 0.1889, 0.8636, 0.2029, 0.8586, 0.204, 0.8469, 0.1907, 0.8595, 0.07916, 0.853, 0.09511, 0.8415, 0.09323, 0.8523, 0.07714, 0.8475, 0.1438, 0.8506, 0.1689, 0.8369, 0.1707, 0.8319, 0.1442, 0.8636, 0.2029, 0.8716, 0.2127, 0.8586, 0.204, 0.8643, 0.07209, 0.8595, 0.07916, 0.8523, 0.07714, 0.8712, 0.06452, 0.8485, 0.1175, 0.8475, 0.1438, 0.8319, 0.1442, 0.8335, 0.1164, 0.8506, 0.1689, 0.8565, 0.1889, 0.8469, 0.1907, 0.8369, 0.1707, 0.853, 0.09511, 0.8485, 0.1175, 0.8335, 0.1164, 0.8415, 0.09323, 0.8469, 0.1907, 0.8586, 0.204, 0.8579, 0.2085, 0.8416, 0.1984, 0.8523, 0.07714, 0.8415, 0.09323, 0.8334, 0.08569, 0.8498, 0.07132, 0.8319, 0.1442, 0.8369, 0.1707, 0.8253, 0.1774, 0.8163, 0.1457, 0.8586, 0.204, 0.8716, 0.2127, 0.8579, 0.2085, 0.8712, 0.06452, 0.8523, 0.07714, 0.8498, 0.07132, 0.8596, 0.06682, 0.8335, 0.1164, 0.8319, 0.1442, 0.8163, 0.1457, 0.8197, 0.1118, 0.8369, 0.1707, 0.8469, 0.1907, 0.8416, 0.1984, 0.8253, 0.1774, 0.8415, 0.09323, 0.8335, 0.1164, 0.8197, 0.1118, 0.8334, 0.08569, 0.8163, 0.1457, 0.8253, 0.1774, 0.7983, 0.2013, 0.7727, 0.1512, 0.8579, 0.2085, 0.8716, 0.2127, 0.8627, 0.2186, 0.8596, 0.06682, 0.8498, 0.07132, 0.8524, 0.0543, 0.8712, 0.06452, 0.8197, 0.1118, 0.8163, 0.1457, 0.7727, 0.1512, 0.7846, 0.09487, 0.8253, 0.1774, 0.8416, 0.1984, 0.8363, 0.2223, 0.7983, 0.2013, 0.8334, 0.08569, 0.8197, 0.1118, 0.7846, 0.09487, 0.8184, 0.05996, 0.8416, 0.1984, 0.8579, 0.2085, 0.8627, 0.2186, 0.8363, 0.2223, 0.8498, 0.07132, 0.8334, 0.08569, 0.8184, 0.05996, 0.8524, 0.0543, 0.3454, 0.2031, 0.3348, 0.207, 0.3353, 0.2024, 0.3284, 0.2038, 0.3258, 0.1975, 0.3287, 0.1974, 0.3318, 0.2005, 0.3348, 0.207, 0.3284, 0.2038, 0.3318, 0.2005, 0.3353, 0.2024, 0.3258, 0.1975, 0.3259, 0.1922, 0.3287, 0.1974, 0.3318, 0.2005, 0.3287, 0.1974, 0.3298, 0.1965, 0.333, 0.1987, 0.3287, 0.1974, 0.3259, 0.1922, 0.3298, 0.1965, 0.3454, 0.2031, 0.3353, 0.2024, 0.3358, 0.2002, 0.3353, 0.2024, 0.3318, 0.2005, 0.333, 0.1987, 0.3358, 0.2002, 0.3358, 0.2002, 0.333, 0.1987, 0.3339, 0.1966, 0.337, 0.198, 0.333, 0.1987, 0.3298, 0.1965, 0.3304, 0.1948, 0.3339, 0.1966, 0.3298, 0.1965, 0.3259, 0.1922, 0.3304, 0.1948, 0.3454, 0.2031, 0.3358, 0.2002, 0.337, 0.198, 0.34, 0.1983, 0.337, 0.198, 0.3339, 0.1966, 0.3351, 0.1935, 0.3384, 0.1951, 0.3339, 0.1966, 0.3304, 0.1948, 0.331, 0.1925, 0.3351, 0.1935, 0.3304, 0.1948, 0.3259, 0.1922, 0.331, 0.1925, 0.34, 0.1983, 0.337, 0.198, 0.3384, 0.1951, 0.3454, 0.2031, 0.3384, 0.1951, 0.3351, 0.1935, 0.3364, 0.1907, 0.3395, 0.1926, 0.3351, 0.1935, 0.331, 0.1925, 0.3317, 0.1903, 0.3364, 0.1907, 0.331, 0.1925, 0.3259, 0.1922, 0.3317, 0.1903, 0.3454, 0.2031, 0.3384, 0.1951, 0.3395, 0.1926, 0.3412, 0.1951, 0.3364, 0.1907, 0.3317, 0.1903, 0.3314, 0.1883, 0.3372, 0.1883, 0.3317, 0.1903, 0.3259, 0.1922, 0.3314, 0.1883, 0.3412, 0.1951, 0.3395, 0.1926, 0.3416, 0.1908, 0.3454, 0.2031, 0.3395, 0.1926, 0.3364, 0.1907, 0.3372, 0.1883, 0.3416, 0.1908, 0.3372, 0.1883, 0.3314, 0.1883, 0.3281, 0.1861, 0.3381, 0.1806, 0.3314, 0.1883, 0.3259, 0.1922, 0.3281, 0.1861, 0.3454, 0.2031, 0.3416, 0.1908, 0.3468, 0.1887, 0.3468, 0.1974, 0.3416, 0.1908, 0.3372, 0.1883, 0.3381, 0.1806, 0.3468, 0.1887, 0.3207, 0.2093, 0.3202, 0.1969, 0.3258, 0.1975, 0.3284, 0.2038, 0.3202, 0.1969, 0.3259, 0.1922, 0.3258, 0.1975, 0.3451, 0.2135, 0.3322, 0.2175, 0.3348, 0.207, 0.3454, 0.2031, 0.3322, 0.2175, 0.3207, 0.2093, 0.3284, 0.2038, 0.3348, 0.207, 0.8113, 0.5273, 0.8161, 0.5314, 0.8129, 0.5357, 0.8067, 0.5316, 0.8642, 0.504, 0.8556, 0.5028, 0.8545, 0.345, 0.8642, 0.3401, 0.8315, 0.5234, 0.8312, 0.525, 0.8291, 0.5365, 0.8298, 0.5363, 0.7998, 0.5044, 0.7912, 0.5062, 0.7819, 0.3406, 0.792, 0.3455, 0.8275, 0.5142, 0.8282, 0.5187, 0.822, 0.5189, 0.8224, 0.5143, 0.8505, 0.5301, 0.8446, 0.5346, 0.8412, 0.5305, 0.8456, 0.5262, 0.8295, 0.5375, 0.8295, 0.5386, 0.8294, 0.5375, 0.8295, 0.5371, 0.8277, 0.5176, 0.8288, 0.5176, 0.8289, 0.5359, 0.8298, 0.5358, 0.8262, 0.828, 0.8253, 0.8358, 0.8178, 0.8357, 0.8177, 0.8277, 0.8258, 0.5252, 0.8254, 0.5236, 0.8289, 0.5361, 0.8295, 0.5361, 0.8338, 0.3108, 0.8297, 0.323, 0.817, 0.3222, 0.8135, 0.3081, 0.8293, 0.5273, 0.8279, 0.5274, 0.8291, 0.5365, 0.8298, 0.5367, 0.832, 0.5034, 0.8235, 0.5037, 0.8204, 0.3509, 0.8267, 0.351, 0.8275, 0.7917, 0.8557, 0.7932, 0.8512, 0.8333, 0.8262, 0.828, 0.8488, 0.8427, 0.8259, 0.86, 0.8253, 0.8358, 0.8183, 0.7915, 0.8177, 0.8277, 0.7922, 0.8313, 0.791, 0.7915, 0.8163, 0.8599, 0.794, 0.8409, 0.8178, 0.8357, 0.8277, 0.5176, 0.8254, 0.5236, 0.8113, 0.5273, 0.7998, 0.5044, 0.8235, 0.5037, 0.8279, 0.5274, 0.8263, 0.5358, 0.8161, 0.5314, 0.8258, 0.5252, 0.8556, 0.5028, 0.8456, 0.5262, 0.8315, 0.5234, 0.8288, 0.5176, 0.832, 0.5034, 0.8314, 0.5356, 0.8293, 0.5273, 0.8312, 0.525, 0.8412, 0.5305, 0.8221, 0.6676, 0.7966, 0.6598, 0.8214, 0.6412, 0.8305, 0.6679, 0.8318, 0.6413, 0.8557, 0.6608, 0.8545, 0.345, 0.8267, 0.351, 0.8297, 0.323, 0.8204, 0.3509, 0.792, 0.3455, 0.817, 0.3222, 0.8291, 0.5365, 0.8298, 0.5367, 0.8295, 0.5386, 0.8298, 0.5363, 0.8295, 0.5375, 0.8289, 0.5359, 0.8298, 0.5358, 0.8295, 0.5371, 0.8289, 0.5361, 0.8291, 0.5365, 0.8295, 0.5361, 0.8294, 0.5375, 0.8183, 0.7915, 0.8275, 0.7917, 0.8262, 0.828, 0.8177, 0.8277, 0.8512, 0.8333, 0.8488, 0.8427, 0.8253, 0.8358, 0.8262, 0.828, 0.822, 0.8386, 0.8124, 0.8385, 0.8139, 0.8142, 0.8214, 0.8144, 0.794, 0.8409, 0.7922, 0.8313, 0.8177, 0.8277, 0.8178, 0.8357, 0.8556, 0.5028, 0.8642, 0.504, 0.8505, 0.5301, 0.8456, 0.5262, 0.8282, 0.5187, 0.8275, 0.5142, 0.8373, 0.509, 0.8407, 0.5132, 0.8312, 0.525, 0.8315, 0.5234, 0.8456, 0.5262, 0.8412, 0.5305, 0.8235, 0.5037, 0.832, 0.5034, 0.8288, 0.5176, 0.8277, 0.5176, 0.8314, 0.5356, 0.8263, 0.5358, 0.8279, 0.5274, 0.8293, 0.5273, 0.8161, 0.5314, 0.8113, 0.5273, 0.8254, 0.5236, 0.8258, 0.5252, 0.7912, 0.5062, 0.7998, 0.5044, 0.8113, 0.5273, 0.8067, 0.5316, 0.8263, 0.5358, 0.8259, 0.5404, 0.8129, 0.5357, 0.8161, 0.5314, 0.8214, 0.6412, 0.8318, 0.6413, 0.8305, 0.6679, 0.8221, 0.6676, 0.8297, 0.323, 0.8338, 0.3108, 0.8642, 0.3401, 0.8545, 0.345, 0.817, 0.3222, 0.8297, 0.323, 0.8267, 0.351, 0.8204, 0.3509, 0.8135, 0.3081, 0.817, 0.3222, 0.792, 0.3455, 0.7819, 0.3406, 0.8275, 0.7917, 0.8305, 0.6679, 0.8557, 0.6608, 0.8557, 0.7932, 0.8204, 0.3509, 0.8235, 0.5037, 0.7998, 0.5044, 0.792, 0.3455, 0.832, 0.5034, 0.8267, 0.351, 0.8545, 0.345, 0.8556, 0.5028, 0.8221, 0.6676, 0.8183, 0.7915, 0.791, 0.7915, 0.7966, 0.6598, 0.8295, 0.5386, 0.8295, 0.5375, 0.8298, 0.5363, 0.8291, 0.5365, 0.8298, 0.5358, 0.8289, 0.5359, 0.8295, 0.5375, 0.8295, 0.5371, 0.8298, 0.5367, 0.8291, 0.5365, 0.8294, 0.5375, 0.8295, 0.5386, 0.8295, 0.5361, 0.8289, 0.5361, 0.8295, 0.5371, 0.8294, 0.5375, 0.8258, 0.5252, 0.8295, 0.5361, 0.8291, 0.5365, 0.8279, 0.5274, 0.8291, 0.5365, 0.8312, 0.525, 0.8293, 0.5273, 0.8298, 0.5367, 0.8289, 0.5359, 0.8288, 0.5176, 0.8315, 0.5234, 0.8298, 0.5363, 0.8277, 0.5176, 0.8298, 0.5358, 0.8289, 0.5361, 0.8254, 0.5236, 0.8275, 0.7917, 0.8183, 0.7915, 0.8221, 0.6676, 0.8305, 0.6679])
me_x.materials.append(mat_main)
me_x.use_remesh_fix_poles = True
me_x.use_remesh_preserve_attributes = False
me_x.use_mirror_vertex_groups = False
me_x.update()
arm_x = bpy.data.armatures.new('アーマチュア')  # bones are not reproduced

# ---- objects
ob_body = bpy.data.objects.new('body', me_x)
ob_x = bpy.data.objects.new('アーマチュア', arm_x)

# ---- transforms, parenting, visibility, modifiers, constraints
ob_body.parent = ob_x
ob_body.location = (0.0, 0.0, 0.0)
ob_body.lineart.crease_threshold = 0.0
_vg = ob_body.vertex_groups.new(name='horn')
for _i, _w in zip([6, 20, 21, 28, 36, 43, 51, 58, 66, 71, 77, 80, 81, 89, 96, 104, 111, 119, 126, 134, 136, 137, 138, 139, 140, 141, 142, 143, 144, 145, 146, 147, 148, 149, 150, 151, 152, 153, 154, 155, 156, 157, 158, 159, 160, 161, 162, 163, 164], [0.0308, 0.0004182, 0.1581, 0.1461, 0.002551, 0.005223, 0.1086, 0.01725, 0.1227, 0.0, 0.0, 0.02889, 0.1514, 0.1545, 0.004632, 0.1442, 0.0008494, 0.1189, 0.02662, 0.135, 0.9783, 0.3875, 0.6741, 0.8463, 0.3332, 0.6116, 0.8209, 0.8297, 0.6351, 0.3653, 0.382, 0.6546, 0.8384, 0.8432, 0.6991, 0.3906, 0.8219, 0.6149, 0.3376, 0.846, 0.6896, 0.3872, 0.3551, 0.6224, 0.8247, 0.8272, 0.6287, 0.3664, 0.3752]): _vg.add([_i], _w, 'REPLACE')
_vg = ob_body.vertex_groups.new(name='Hip')
for _i, _w in zip([7, 9, 10, 11, 12, 13, 22, 23, 24, 25, 30, 31, 38, 39, 40, 44, 165, 166, 167, 168, 169, 170, 171, 172, 173, 174, 175, 176, 177, 178, 179, 180, 181], [2.516e-06, 0.0002472, 0.01205, 0.00835, 0.00203, 3.289e-06, 9.93e-06, 0.001924, 0.03287, 3.264e-06, 0.001374, 0.001621, 7.509e-07, 1.749e-06, 0.0, 0.0, 0.1611, 0.08133, 0.1424, 0.1046, 0.4574, 0.2682, 0.3735, 0.2907, 0.7901, 0.5812, 0.676, 0.5624, 0.9642, 0.8337, 0.885, 0.8105, 0.9847]): _vg.add([_i], _w, 'REPLACE')
_vg = ob_body.vertex_groups.new(name='root_Body')
for _i, _w in zip([0, 1, 4, 5, 6, 7, 8, 9, 11, 12, 13, 14, 15, 16, 17, 18, 19, 20, 21, 22, 23, 24, 25, 26, 27, 28, 29, 30, 31, 32, 33, 34, 35, 36, 37, 38, 39, 40, 41, 42, 43, 44, 45, 46, 47, 48, 49, 50, 51, 52, 53, 54, 55, 56, 57, 58, 59, 60, 61, 62, 63, 64, 65, 66, 67, 68, 69, 70, 71, 72, 73, 74, 75, 76, 77, 78, 79, 80, 81, 82, 83, 84, 85, 86, 87, 88, 89, 90, 91, 92, 93, 94, 95, 96, 97, 98, 99, 100, 101, 102, 103, 104, 105, 106, 107, 108, 109, 110, 111, 112, 113, 114, 115, 116, 117, 118, 119, 120, 121, 122, 123, 124, 125, 126, 127, 128, 129, 130, 132, 133, 134, 135, 136, 137, 138, 139, 140, 141, 142, 143, 144, 145, 146, 147, 148, 149, 150, 151, 152, 153, 154, 155, 156, 157, 158, 159, 160, 161, 162, 163, 164, 167, 168, 187, 195, 216, 221, 247, 248, 249, 250, 251, 252, 253, 254, 255, 256, 257, 258, 259, 260, 261, 262, 263, 264, 265, 266, 267, 268, 269, 270, 271], [0.2128, 0.1025, 0.007978, 0.01394, 0.002246, 0.09736, 0.1605, 0.02459, 0.1179, 0.5919, 0.8157, 0.8981, 0.9134, 0.8907, 0.8363, 0.7462, 0.6104, 0.402, 0.1975, 0.1034, 0.05325, 0.166, 0.8078, 0.9061, 0.7397, 0.1947, 0.1685, 0.142, 0.6129, 0.8687, 0.8652, 0.8113, 0.5824, 0.3857, 0.178, 0.1404, 0.3804, 0.7716, 0.8565, 0.6879, 0.3618, 0.1726, 0.265, 0.6235, 0.808, 0.7991, 0.7424, 0.4812, 0.1619, 0.2048, 0.2384, 0.4544, 0.7293, 0.7742, 0.59, 0.2848, 0.241, 0.3838, 0.6384, 0.7358, 0.7047, 0.6377, 0.3652, 0.1237, 0.2371, 0.3391, 0.5481, 0.6684, 0.6863, 0.4302, 0.3055, 0.3169, 0.4598, 0.5765, 0.6, 0.5622, 0.4888, 0.1615, 0.0855, 0.2681, 0.3888, 0.4615, 0.5002, 0.5011, 0.3929, 0.1986, 0.06742, 0.3302, 0.3678, 0.3334, 0.3161, 0.2981, 0.2051, 0.09644, 0.2891, 0.3113, 0.2446, 0.2268, 0.2086, 0.1764, 0.1081, 0.03601, 0.2923, 0.2077, 0.1377, 0.1258, 0.1227, 0.1003, 0.0472, 0.2918, 0.2048, 0.1249, 0.09994, 0.07734, 0.04971, 0.05275, 0.01242, 0.2321, 0.1278, 0.2985, 0.0001858, 0.04509, 0.0452, 0.009913, 0.2897, 0.1574, 0.07184, 0.03662, 4.65e-05, 0.01119, 0.001213, 0.2282, 0.0005174, 0.01445, 0.003991, 0.0007852, 0.0808, 0.02637, 0.00643, 0.003319, 0.01472, 0.04706, 0.02979, 0.009121, 0.002007, 1.342e-05, 9.945e-05, 0.0003718, 0.004717, 0.0204, 0.06494, 0.0001522, 0.001017, 0.00426, 0.09036, 0.03072, 0.007784, 0.008, 0.03143, 0.09143, 0.08963, 0.05045, 0.0002042, 0.03163, 0.03291, 0.05234, 0.04374, 0.03252, 0.4154, 0.02825, 0.4813, 0.707, 0.8552, 0.02245, 0.9427, 0.677, 0.004603, 0.0185, 6.779e-05, 0.00509, 0.02249, 0.01126, 0.00806, 0.02061, 0.02835, 0.02739, 0.01867, 0.03032, 0.03593, 0.01155, 0.02772, 0.007945]): _vg.add([_i], _w, 'REPLACE')
_vg = ob_body.vertex_groups.new(name='face')
for _i, _w in zip([0, 1, 2, 3, 4, 5, 6, 7, 8, 19, 20, 21, 22, 28, 29, 35, 36, 37, 38, 39, 40, 41, 42, 43, 44, 45, 46, 47, 48, 49, 50, 51, 52, 53, 54, 55, 56, 57, 58, 59, 60, 61, 62, 63, 64, 65, 66, 67, 68, 69, 70, 71, 72, 73, 74, 75, 76, 77, 78, 79, 80, 81, 82, 83, 84, 85, 86, 87, 88, 89, 90, 91, 92, 93, 94, 95, 96, 97, 98, 99, 100, 101, 102, 103, 104, 105, 106, 107, 108, 109, 110, 111, 112, 113, 114, 115, 116, 117, 118, 119, 120, 121, 122, 123, 124, 125, 126, 127, 128, 129, 130, 131, 132, 133, 134, 135, 136, 137, 138, 139, 140, 141, 142, 143, 144, 145, 146, 147, 148, 149, 150, 151, 152, 153, 154, 155, 156, 157, 158, 159, 160, 161, 162, 163, 164, 182, 183, 184, 185, 186, 187, 188, 189, 190, 191, 192, 193, 194, 195, 196, 197, 198, 199, 200, 201, 202, 203, 204, 205, 206, 207, 208, 209, 210, 211, 212, 213, 214, 215, 216, 217, 218, 219, 220, 221, 222, 223, 224, 225, 226, 227, 228, 229, 230, 231, 232, 233, 234, 235, 236, 237, 238, 239, 240, 241, 242, 243, 244, 245, 246, 247, 248, 249, 250, 251, 252, 253, 254, 255, 256, 257, 258, 259, 260, 261, 262, 263, 264, 265, 266, 267, 268, 269, 270, 271, 272, 273, 274, 275, 276, 277, 278, 279, 280, 281, 282, 283, 284, 285, 286, 287, 288, 289, 290, 291, 292, 293, 294, 295, 296, 297, 298, 299, 300, 301, 302, 303, 304, 305, 306, 307, 308, 309, 310, 311, 312, 313, 314, 315, 316, 317, 318, 319, 320, 321, 322, 323, 324, 325, 326, 327], [0.5887, 0.8204, 0.9889, 0.9408, 0.6339, 0.4101, 0.1031, 0.06681, 0.141, 2.435e-05, 0.0003301, 0.0003787, 0.06995, 0.0007872, 0.1481, 0.004702, 0.003816, 0.1571, 0.05624, 0.01497, 0.001054, 0.001261, 0.01478, 0.009461, 0.1149, 0.0641, 0.0479, 0.03549, 0.03645, 0.03789, 0.02969, 0.007158, 0.1853, 0.1126, 0.08607, 0.07284, 0.06939, 0.0579, 0.02595, 0.1726, 0.1386, 0.1192, 0.1031, 0.09836, 0.09191, 0.062, 0.01358, 0.2255, 0.1999, 0.1848, 0.1692, 0.1625, 0.1083, 0.07926, 0.2545, 0.2669, 0.2584, 0.2321, 0.2143, 0.1866, 0.05487, 0.02109, 0.2743, 0.328, 0.3736, 0.3753, 0.3693, 0.2684, 0.1243, 0.02486, 0.3622, 0.4623, 0.5543, 0.5066, 0.4544, 0.2485, 0.07345, 0.3254, 0.5, 0.6479, 0.6815, 0.6826, 0.4417, 0.1687, 0.0307, 0.4647, 0.6759, 0.7884, 0.7391, 0.6494, 0.3402, 0.08462, 0.3671, 0.6486, 0.8045, 0.8437, 0.8524, 0.7296, 0.1919, 0.03381, 0.559, 0.7852, 0.9167, 0.8721, 0.6234, 0.3799, 0.08725, 0.3893, 0.7161, 0.8789, 0.9266, 0.9583, 0.8149, 0.2166, 0.03422, 0.247, 8.253e-06, 0.01135, 0.00314, 0.000537, 0.001533, 0.0003918, 5.983e-05, 0.0002932, 0.001796, 0.006486, 0.009339, 0.002605, 0.0004415, 0.0003864, 0.002797, 0.01182, 0.0001577, 0.001008, 0.003774, 0.0005055, 0.003147, 0.01203, 0.0003005, 7.947e-05, 1.314e-05, 7.553e-06, 4.284e-05, 0.0001544, 0.0003208, 1.0, 1.0, 1.0, 1.0, 1.0, 1.0, 1.0, 1.0, 1.0, 1.0, 1.0, 1.0, 1.0, 1.0, 1.0, 1.0, 1.0, 1.0, 1.0, 1.0, 1.0, 1.0, 1.0, 1.0, 1.0, 1.0, 1.0, 1.0, 1.0, 1.0, 1.0, 1.0, 1.0, 1.0, 1.0, 1.0, 1.0, 1.0, 1.0, 1.0, 1.0, 1.0, 1.0, 1.0, 1.0, 1.0, 1.0, 1.0, 1.0, 1.0, 1.0, 1.0, 1.0, 1.0, 1.0, 1.0, 1.0, 1.0, 1.0, 1.0, 1.0, 1.0, 1.0, 1.0, 1.0, 1.0, 1.0, 1.0, 1.0, 1.0, 1.0, 1.0, 1.0, 1.0, 1.0, 1.0, 1.0, 1.0, 1.0, 1.0, 1.0, 1.0, 1.0, 1.0, 1.0, 1.0, 1.0, 1.0, 1.0, 1.0, 1.0, 1.0, 1.0, 1.0, 1.0, 1.0, 1.0, 1.0, 1.0, 1.0, 1.0, 1.0, 1.0, 1.0, 1.0, 1.0, 1.0, 1.0, 1.0, 1.0, 1.0, 1.0, 1.0, 1.0, 1.0, 1.0, 1.0, 1.0, 1.0, 1.0, 1.0, 1.0, 1.0, 1.0, 1.0, 1.0, 1.0, 1.0, 1.0, 1.0, 1.0, 1.0, 1.0, 1.0, 1.0, 1.0, 1.0, 1.0, 1.0, 1.0, 1.0, 1.0, 1.0, 1.0, 1.0, 1.0]): _vg.add([_i], _w, 'REPLACE')
_m = ob_body.modifiers.new('アーマチュア', 'ARMATURE')
_m.object = ob_x
_m = ob_body.modifiers.new('ミラー', 'MIRROR')
_m.use_clip = True
ob_x.location = (0.0, 0.0, 0.0)
ob_x.show_in_front = True

# ---- collection membership
col_collection.objects.link(ob_body)
col_collection.objects.link(ob_x)

# ---- scene / render settings (as saved in the file)
scene.frame_start = 1; scene.frame_end = 250; scene.frame_set(1)
scene.render.engine = 'BLENDER_EEVEE_NEXT'
scene.cycles.use_denoising = False
scene.cycles.samples = 128
scene.cycles.sampling_pattern = 'TABULATED_SOBOL'
scene.cycles.use_adaptive_sampling = False
scene.cycles.use_light_tree = False
scene.view_settings.view_transform = 'Filmic'
bpy.context.view_layer.update()

# ---- added for rendering (the .blend has no active camera and no usable light): camera, sun
cam_auto = bpy.data.cameras.new('AutoCamera')
cam_auto.lens = 50.0
cam_auto.sensor_width = 36.0
cam_auto.clip_end = 1000.0
ob_auto_camera = bpy.data.objects.new('AutoCamera', cam_auto)
scene.collection.objects.link(ob_auto_camera)
ob_auto_camera.location = (0.932417, -1.13207, 1.169)
ob_auto_camera.rotation_euler = (1.09748, -7.21219e-08, 0.694738)
scene.camera = ob_auto_camera
light_auto_sun = bpy.data.lights.new('AutoSun', 'SUN')
light_auto_sun.energy = 3.0
light_auto_sun.angle = 0.0523599
ob_auto_sun = bpy.data.objects.new('AutoSun', light_auto_sun)
scene.collection.objects.link(ob_auto_sun)
ob_auto_sun.rotation_euler = (0.872665, 0.174533, 0.523599)
bpy.context.view_layer.update()
